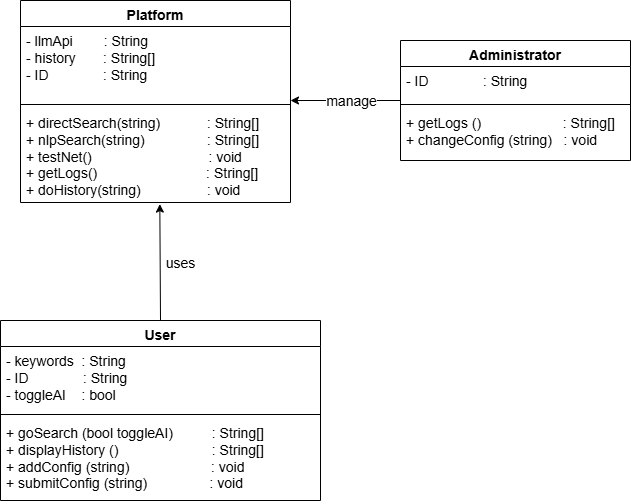

The diagram above was exported from draw.io. Its source (the exported page's mxGraphModel, read from the mxfile embedded in the PNG):
<mxGraphModel dx="1055" dy="1818" grid="1" gridSize="10" guides="1" tooltips="1" connect="1" arrows="1" fold="1" page="1" pageScale="1" pageWidth="827" pageHeight="1169" math="0" shadow="0">
  <root>
    <mxCell id="0" />
    <mxCell id="1" parent="0" />
    <mxCell id="6ERFdGAas9kPiyV4Svvd-29" value="User" style="swimlane;fontStyle=1;align=center;verticalAlign=top;childLayout=stackLayout;horizontal=1;startSize=26;horizontalStack=0;resizeParent=1;resizeParentMax=0;resizeLast=0;collapsible=1;marginBottom=0;whiteSpace=wrap;html=1;" vertex="1" parent="1">
      <mxGeometry x="160" y="280" width="320" height="180" as="geometry">
        <mxRectangle x="260" y="280" width="70" height="30" as="alternateBounds" />
      </mxGeometry>
    </mxCell>
    <mxCell id="6ERFdGAas9kPiyV4Svvd-30" value="- keywords&amp;nbsp; : String&lt;br&gt;&lt;div&gt;- ID&amp;nbsp; &amp;nbsp; &amp;nbsp; &amp;nbsp; &amp;nbsp; &amp;nbsp; &amp;nbsp; : String&lt;/div&gt;&lt;div&gt;&lt;span style=&quot;background-color: transparent; color: light-dark(rgb(0, 0, 0), rgb(255, 255, 255));&quot;&gt;- toggleAI&amp;nbsp; &amp;nbsp; : bool&lt;/span&gt;&lt;/div&gt;&lt;div&gt;&lt;br&gt;&lt;/div&gt;" style="text;strokeColor=none;fillColor=none;align=left;verticalAlign=top;spacingLeft=4;spacingRight=4;overflow=hidden;rotatable=0;points=[[0,0.5],[1,0.5]];portConstraint=eastwest;whiteSpace=wrap;html=1;" vertex="1" parent="6ERFdGAas9kPiyV4Svvd-29">
      <mxGeometry y="26" width="320" height="64" as="geometry" />
    </mxCell>
    <mxCell id="6ERFdGAas9kPiyV4Svvd-31" value="" style="line;strokeWidth=1;fillColor=none;align=left;verticalAlign=middle;spacingTop=-1;spacingLeft=3;spacingRight=3;rotatable=0;labelPosition=right;points=[];portConstraint=eastwest;strokeColor=inherit;" vertex="1" parent="6ERFdGAas9kPiyV4Svvd-29">
      <mxGeometry y="90" width="320" height="8" as="geometry" />
    </mxCell>
    <mxCell id="6ERFdGAas9kPiyV4Svvd-32" value="&lt;div&gt;+ goSearch (bool&amp;nbsp;&lt;span style=&quot;background-color: transparent; color: light-dark(rgb(0, 0, 0), rgb(255, 255, 255));&quot;&gt;toggleAI&lt;/span&gt;&lt;span style=&quot;background-color: transparent; color: light-dark(rgb(0, 0, 0), rgb(255, 255, 255));&quot;&gt;)&amp;nbsp; &amp;nbsp; &amp;nbsp; &amp;nbsp; &amp;nbsp; : String[]&lt;/span&gt;&lt;/div&gt;+ displayHistory ()&amp;nbsp; &amp;nbsp; &amp;nbsp; &amp;nbsp; &amp;nbsp; &amp;nbsp; &amp;nbsp; &amp;nbsp; &amp;nbsp; &amp;nbsp; &amp;nbsp; &amp;nbsp; : String[]&lt;div&gt;+ addConfig (string)&amp;nbsp; &amp;nbsp; &amp;nbsp; &amp;nbsp; &amp;nbsp; &amp;nbsp; &amp;nbsp; &amp;nbsp; &amp;nbsp; &amp;nbsp; &amp;nbsp;: void&lt;br&gt;+ submitConfig (string)&amp;nbsp; &amp;nbsp; &amp;nbsp; &amp;nbsp; &amp;nbsp; &amp;nbsp; &amp;nbsp; &amp;nbsp; : void&lt;/div&gt;&lt;div&gt;&lt;br&gt;&lt;/div&gt;" style="text;strokeColor=none;fillColor=none;align=left;verticalAlign=top;spacingLeft=4;spacingRight=4;overflow=hidden;rotatable=0;points=[[0,0.5],[1,0.5]];portConstraint=eastwest;whiteSpace=wrap;html=1;" vertex="1" parent="6ERFdGAas9kPiyV4Svvd-29">
      <mxGeometry y="98" width="320" height="82" as="geometry" />
    </mxCell>
    <mxCell id="6ERFdGAas9kPiyV4Svvd-33" value="Platform" style="swimlane;fontStyle=1;align=center;verticalAlign=top;childLayout=stackLayout;horizontal=1;startSize=26;horizontalStack=0;resizeParent=1;resizeParentMax=0;resizeLast=0;collapsible=1;marginBottom=0;whiteSpace=wrap;html=1;" vertex="1" parent="1">
      <mxGeometry x="180" y="-40" width="270" height="202" as="geometry">
        <mxRectangle x="260" y="280" width="70" height="30" as="alternateBounds" />
      </mxGeometry>
    </mxCell>
    <mxCell id="6ERFdGAas9kPiyV4Svvd-34" value="&lt;div&gt;- llmApi&amp;nbsp; &amp;nbsp; &amp;nbsp; &amp;nbsp; : String&lt;/div&gt;- history&amp;nbsp; &amp;nbsp; &amp;nbsp; &amp;nbsp;: String[]&amp;nbsp;&lt;br&gt;&lt;div&gt;- ID&amp;nbsp; &amp;nbsp; &amp;nbsp; &amp;nbsp; &amp;nbsp; &amp;nbsp; &amp;nbsp; : String&lt;/div&gt;&lt;div&gt;&lt;br&gt;&lt;/div&gt;" style="text;strokeColor=none;fillColor=none;align=left;verticalAlign=top;spacingLeft=4;spacingRight=4;overflow=hidden;rotatable=0;points=[[0,0.5],[1,0.5]];portConstraint=eastwest;whiteSpace=wrap;html=1;" vertex="1" parent="6ERFdGAas9kPiyV4Svvd-33">
      <mxGeometry y="26" width="270" height="74" as="geometry" />
    </mxCell>
    <mxCell id="6ERFdGAas9kPiyV4Svvd-35" value="" style="line;strokeWidth=1;fillColor=none;align=left;verticalAlign=middle;spacingTop=-1;spacingLeft=3;spacingRight=3;rotatable=0;labelPosition=right;points=[];portConstraint=eastwest;strokeColor=inherit;" vertex="1" parent="6ERFdGAas9kPiyV4Svvd-33">
      <mxGeometry y="100" width="270" height="8" as="geometry" />
    </mxCell>
    <mxCell id="6ERFdGAas9kPiyV4Svvd-36" value="&lt;div&gt;+ directSearch(string)&amp;nbsp; &amp;nbsp; &amp;nbsp; &amp;nbsp; &amp;nbsp; &amp;nbsp; : String[]&lt;br&gt;+ nlpSearch(string)&amp;nbsp; &amp;nbsp; &amp;nbsp; &amp;nbsp; &amp;nbsp; &amp;nbsp; &amp;nbsp; &amp;nbsp; : String[]&lt;/div&gt;&lt;div&gt;+ testNet()&amp;nbsp; &amp;nbsp; &amp;nbsp; &amp;nbsp; &amp;nbsp; &amp;nbsp; &amp;nbsp; &amp;nbsp; &amp;nbsp; &amp;nbsp; &amp;nbsp; &amp;nbsp; &amp;nbsp; &amp;nbsp; &amp;nbsp; : void&lt;br&gt;&lt;/div&gt;&lt;div&gt;+ getLogs()&amp;nbsp; &amp;nbsp; &amp;nbsp; &amp;nbsp; &amp;nbsp; &amp;nbsp; &amp;nbsp; &amp;nbsp; &amp;nbsp; &amp;nbsp; &amp;nbsp; &amp;nbsp; &amp;nbsp; &amp;nbsp; : String[]&lt;br&gt;+ doHistory(string)&amp;nbsp; &amp;nbsp; &amp;nbsp; &amp;nbsp; &amp;nbsp; &amp;nbsp; &amp;nbsp; &amp;nbsp; &amp;nbsp;: void&amp;nbsp; &amp;nbsp; &amp;nbsp;&lt;/div&gt;" style="text;strokeColor=none;fillColor=none;align=left;verticalAlign=top;spacingLeft=4;spacingRight=4;overflow=hidden;rotatable=0;points=[[0,0.5],[1,0.5]];portConstraint=eastwest;whiteSpace=wrap;html=1;" vertex="1" parent="6ERFdGAas9kPiyV4Svvd-33">
      <mxGeometry y="108" width="270" height="94" as="geometry" />
    </mxCell>
    <mxCell id="6ERFdGAas9kPiyV4Svvd-40" value="" style="endArrow=classic;html=1;rounded=0;entryX=0.516;entryY=1.017;entryDx=0;entryDy=0;entryPerimeter=0;exitX=0.5;exitY=0;exitDx=0;exitDy=0;" edge="1" parent="1" source="6ERFdGAas9kPiyV4Svvd-29" target="6ERFdGAas9kPiyV4Svvd-36">
      <mxGeometry width="50" height="50" relative="1" as="geometry">
        <mxPoint x="320" y="270" as="sourcePoint" />
        <mxPoint x="500" y="320" as="targetPoint" />
      </mxGeometry>
    </mxCell>
    <mxCell id="6ERFdGAas9kPiyV4Svvd-41" value="uses" style="edgeLabel;html=1;align=center;verticalAlign=middle;resizable=0;points=[];" vertex="1" connectable="0" parent="6ERFdGAas9kPiyV4Svvd-40">
      <mxGeometry x="-0.0085" relative="1" as="geometry">
        <mxPoint x="20" as="offset" />
      </mxGeometry>
    </mxCell>
    <mxCell id="6ERFdGAas9kPiyV4Svvd-42" value="Administrator" style="swimlane;fontStyle=1;align=center;verticalAlign=top;childLayout=stackLayout;horizontal=1;startSize=26;horizontalStack=0;resizeParent=1;resizeParentMax=0;resizeLast=0;collapsible=1;marginBottom=0;whiteSpace=wrap;html=1;" vertex="1" parent="1">
      <mxGeometry x="560" width="230" height="120" as="geometry">
        <mxRectangle x="260" y="280" width="70" height="30" as="alternateBounds" />
      </mxGeometry>
    </mxCell>
    <mxCell id="6ERFdGAas9kPiyV4Svvd-43" value="&lt;div&gt;- ID&amp;nbsp; &amp;nbsp; &amp;nbsp; &amp;nbsp; &amp;nbsp; &amp;nbsp; &amp;nbsp; : String&lt;/div&gt;" style="text;strokeColor=none;fillColor=none;align=left;verticalAlign=top;spacingLeft=4;spacingRight=4;overflow=hidden;rotatable=0;points=[[0,0.5],[1,0.5]];portConstraint=eastwest;whiteSpace=wrap;html=1;" vertex="1" parent="6ERFdGAas9kPiyV4Svvd-42">
      <mxGeometry y="26" width="230" height="34" as="geometry" />
    </mxCell>
    <mxCell id="6ERFdGAas9kPiyV4Svvd-44" value="" style="line;strokeWidth=1;fillColor=none;align=left;verticalAlign=middle;spacingTop=-1;spacingLeft=3;spacingRight=3;rotatable=0;labelPosition=right;points=[];portConstraint=eastwest;strokeColor=inherit;" vertex="1" parent="6ERFdGAas9kPiyV4Svvd-42">
      <mxGeometry y="60" width="230" height="8" as="geometry" />
    </mxCell>
    <mxCell id="6ERFdGAas9kPiyV4Svvd-45" value="&lt;div&gt;&lt;span style=&quot;background-color: transparent; color: light-dark(rgb(0, 0, 0), rgb(255, 255, 255));&quot;&gt;+ getLogs ()&amp;nbsp; &amp;nbsp; &amp;nbsp; &amp;nbsp; &amp;nbsp; &amp;nbsp; &amp;nbsp; &amp;nbsp; &amp;nbsp; &amp;nbsp; &amp;nbsp;: String[]&lt;/span&gt;&lt;/div&gt;&lt;div&gt;+ changeConfig (string)&amp;nbsp; &amp;nbsp;: void&lt;br&gt;&lt;/div&gt;" style="text;strokeColor=none;fillColor=none;align=left;verticalAlign=top;spacingLeft=4;spacingRight=4;overflow=hidden;rotatable=0;points=[[0,0.5],[1,0.5]];portConstraint=eastwest;whiteSpace=wrap;html=1;" vertex="1" parent="6ERFdGAas9kPiyV4Svvd-42">
      <mxGeometry y="68" width="230" height="52" as="geometry" />
    </mxCell>
    <mxCell id="6ERFdGAas9kPiyV4Svvd-46" value="" style="endArrow=classic;html=1;rounded=0;entryX=0.516;entryY=1.017;entryDx=0;entryDy=0;entryPerimeter=0;" edge="1" parent="1">
      <mxGeometry width="50" height="50" relative="1" as="geometry">
        <mxPoint x="560" y="60" as="sourcePoint" />
        <mxPoint x="450" y="60" as="targetPoint" />
      </mxGeometry>
    </mxCell>
    <mxCell id="6ERFdGAas9kPiyV4Svvd-47" value="manage" style="edgeLabel;html=1;align=center;verticalAlign=middle;resizable=0;points=[];" vertex="1" connectable="0" parent="6ERFdGAas9kPiyV4Svvd-46">
      <mxGeometry x="-0.0085" relative="1" as="geometry">
        <mxPoint x="5" as="offset" />
      </mxGeometry>
    </mxCell>
  </root>
</mxGraphModel>